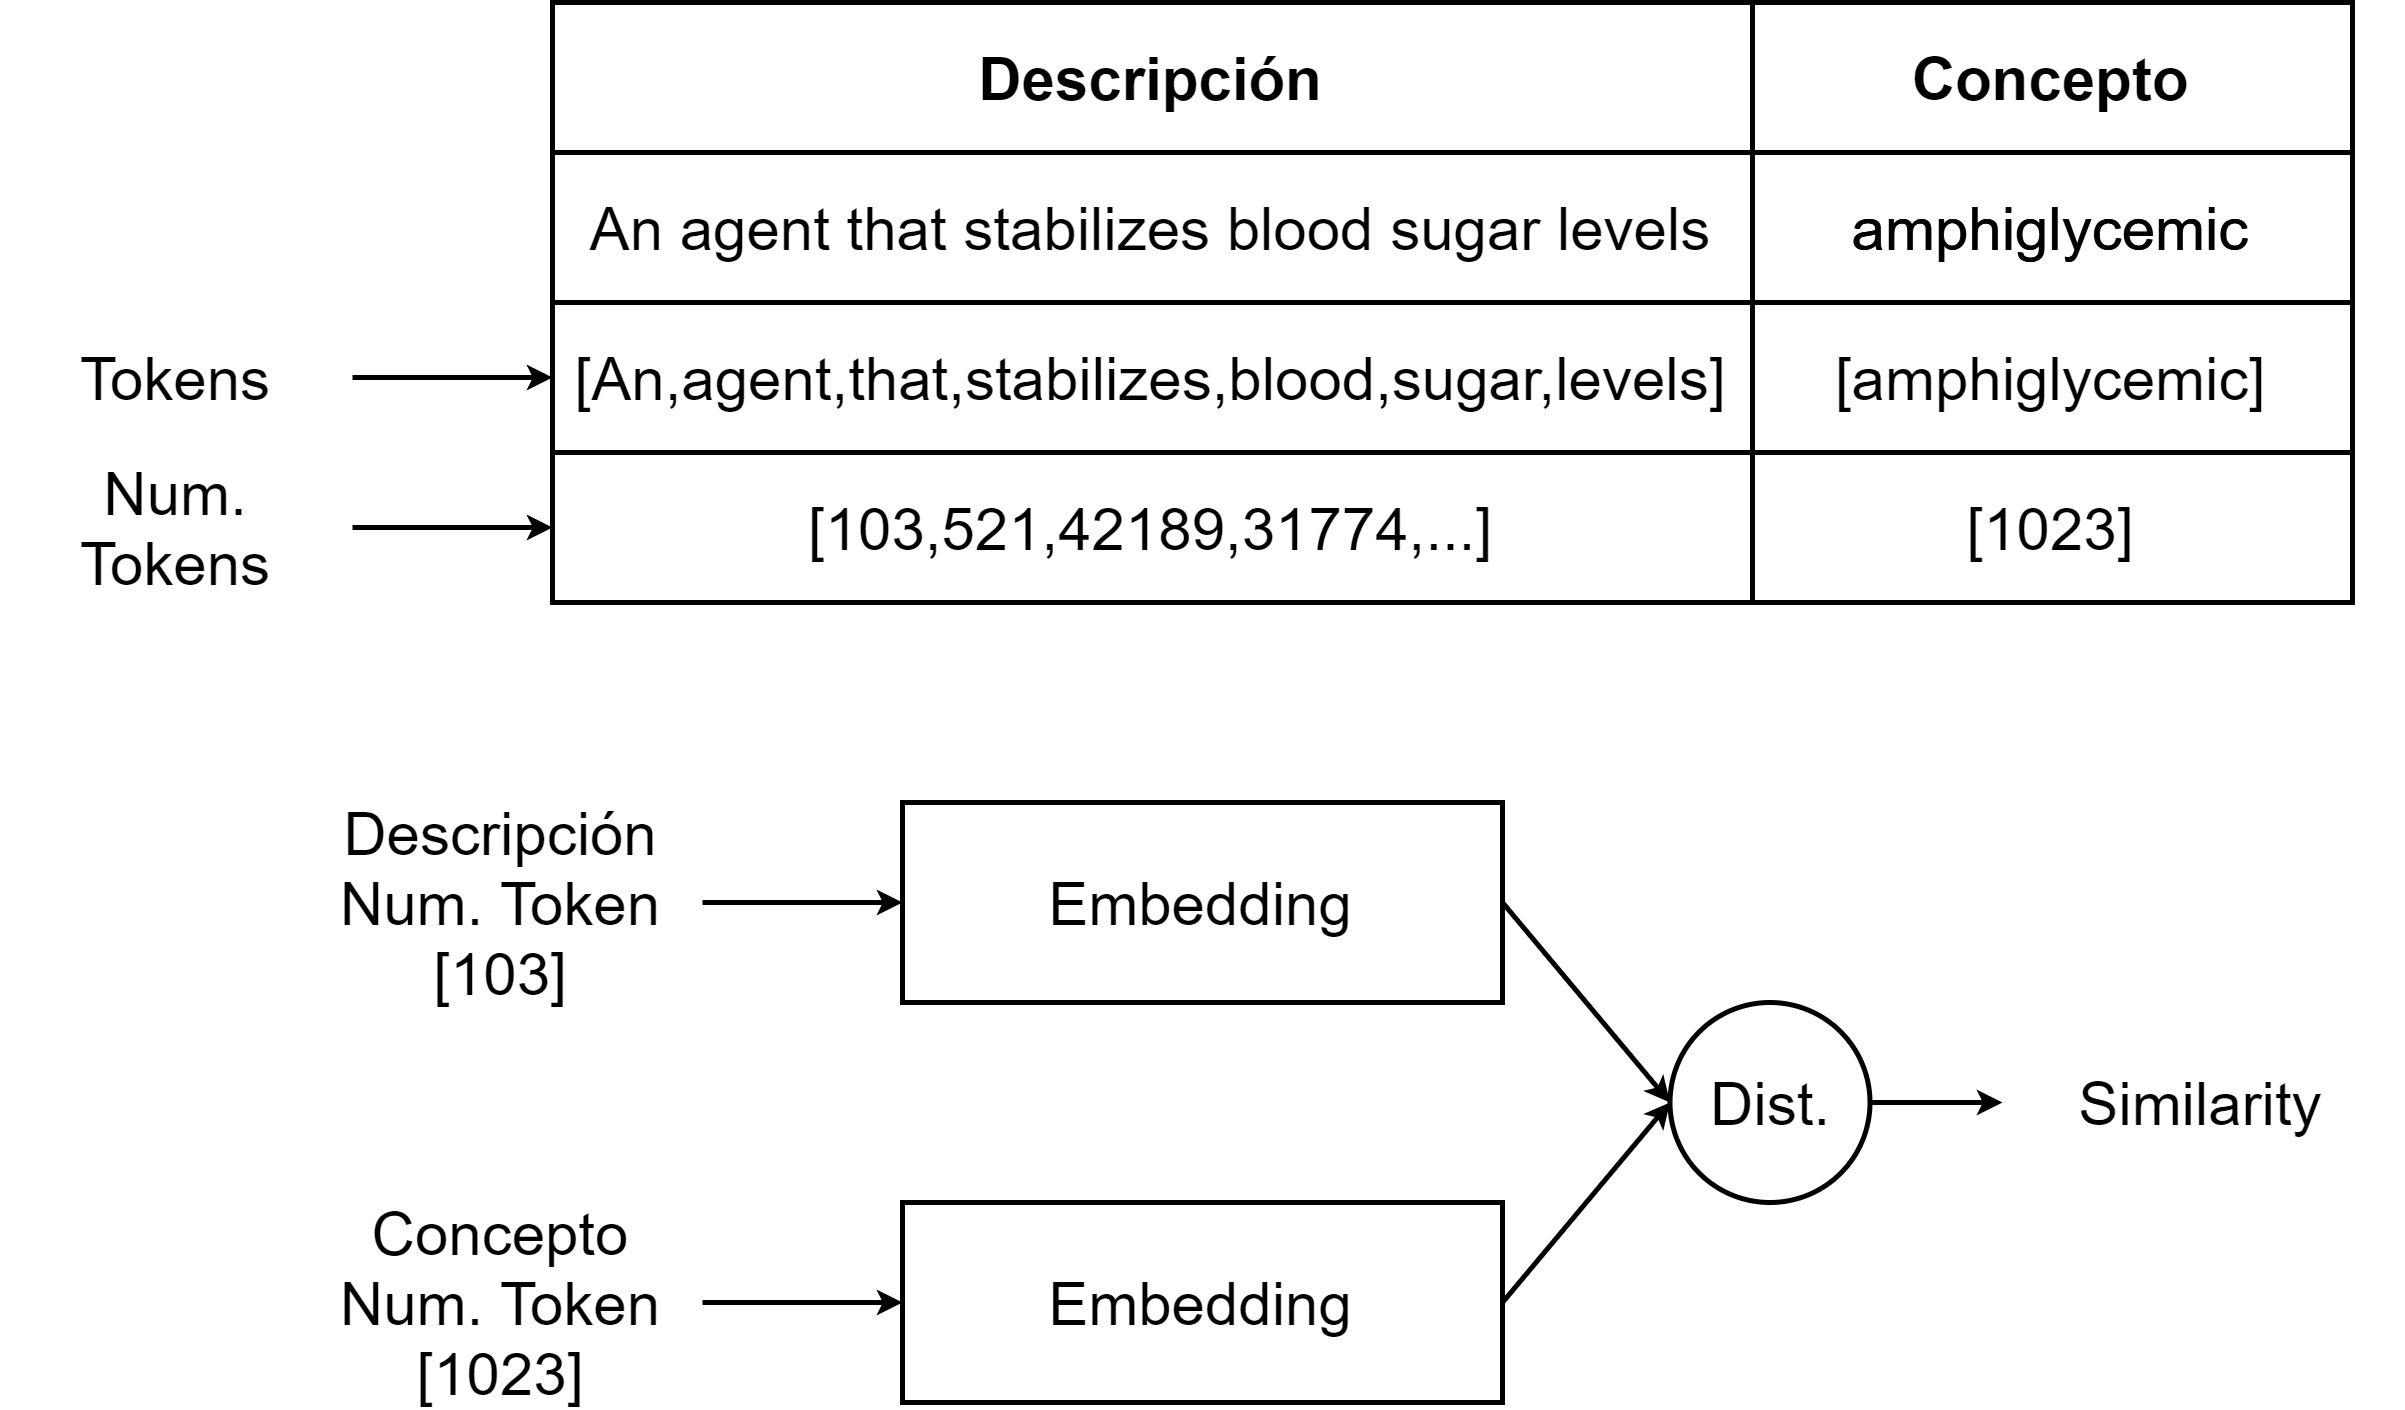

The diagram above was exported from draw.io. Its source (the exported page's mxGraphModel, read from the mxfile embedded in the PNG):
<mxGraphModel dx="1038" dy="547" grid="1" gridSize="10" guides="1" tooltips="1" connect="1" arrows="1" fold="1" page="1" pageScale="1" pageWidth="827" pageHeight="1169" math="0" shadow="0">
  <root>
    <mxCell id="UOskVGSmfqFLrcz9OXt8-0" />
    <mxCell id="UOskVGSmfqFLrcz9OXt8-1" parent="UOskVGSmfqFLrcz9OXt8-0" />
    <mxCell id="UOskVGSmfqFLrcz9OXt8-2" value="amphiglycemic" style="text;whiteSpace=wrap;html=1;align=center;verticalAlign=middle;strokeColor=default;" vertex="1" parent="UOskVGSmfqFLrcz9OXt8-1">
      <mxGeometry x="440" y="70" width="120" height="30" as="geometry" />
    </mxCell>
    <mxCell id="UOskVGSmfqFLrcz9OXt8-3" value="An agent that stabilizes blood sugar levels" style="text;whiteSpace=wrap;html=1;align=center;verticalAlign=middle;strokeColor=default;" vertex="1" parent="UOskVGSmfqFLrcz9OXt8-1">
      <mxGeometry x="200" y="70" width="240" height="30" as="geometry" />
    </mxCell>
    <mxCell id="UOskVGSmfqFLrcz9OXt8-4" value="Descripción" style="text;html=1;strokeColor=default;fillColor=none;align=center;verticalAlign=middle;whiteSpace=wrap;rounded=0;fontStyle=1" vertex="1" parent="UOskVGSmfqFLrcz9OXt8-1">
      <mxGeometry x="200" y="40" width="240" height="30" as="geometry" />
    </mxCell>
    <mxCell id="UOskVGSmfqFLrcz9OXt8-5" value="amphiglycemic" style="text;whiteSpace=wrap;html=1;align=center;verticalAlign=middle;strokeColor=default;" vertex="1" parent="UOskVGSmfqFLrcz9OXt8-1">
      <mxGeometry x="440" y="70" width="120" height="30" as="geometry" />
    </mxCell>
    <mxCell id="UOskVGSmfqFLrcz9OXt8-6" value="Concepto" style="text;html=1;strokeColor=default;fillColor=none;align=center;verticalAlign=middle;whiteSpace=wrap;rounded=0;fontStyle=1" vertex="1" parent="UOskVGSmfqFLrcz9OXt8-1">
      <mxGeometry x="440" y="40" width="120" height="30" as="geometry" />
    </mxCell>
    <mxCell id="UOskVGSmfqFLrcz9OXt8-7" value="amphiglycemic" style="text;whiteSpace=wrap;html=1;align=center;verticalAlign=middle;strokeColor=default;" vertex="1" parent="UOskVGSmfqFLrcz9OXt8-1">
      <mxGeometry x="440" y="70" width="120" height="30" as="geometry" />
    </mxCell>
    <mxCell id="UOskVGSmfqFLrcz9OXt8-8" value="[An,agent,that,stabilizes,blood,sugar,levels]" style="text;whiteSpace=wrap;html=1;align=center;verticalAlign=middle;strokeColor=default;" vertex="1" parent="UOskVGSmfqFLrcz9OXt8-1">
      <mxGeometry x="200" y="100" width="240" height="30" as="geometry" />
    </mxCell>
    <mxCell id="UOskVGSmfqFLrcz9OXt8-9" value="[amphiglycemic]" style="text;whiteSpace=wrap;html=1;align=center;verticalAlign=middle;strokeColor=default;" vertex="1" parent="UOskVGSmfqFLrcz9OXt8-1">
      <mxGeometry x="440" y="100" width="120" height="30" as="geometry" />
    </mxCell>
    <mxCell id="UOskVGSmfqFLrcz9OXt8-10" value="[103,521,42189,31774,...]" style="text;whiteSpace=wrap;html=1;align=center;verticalAlign=middle;strokeColor=default;" vertex="1" parent="UOskVGSmfqFLrcz9OXt8-1">
      <mxGeometry x="200" y="130" width="240" height="30" as="geometry" />
    </mxCell>
    <mxCell id="UOskVGSmfqFLrcz9OXt8-11" value="[1023]" style="text;whiteSpace=wrap;html=1;align=center;verticalAlign=middle;strokeColor=default;" vertex="1" parent="UOskVGSmfqFLrcz9OXt8-1">
      <mxGeometry x="440" y="130" width="120" height="30" as="geometry" />
    </mxCell>
    <mxCell id="UOskVGSmfqFLrcz9OXt8-12" style="edgeStyle=orthogonalEdgeStyle;rounded=0;orthogonalLoop=1;jettySize=auto;html=1;entryX=0;entryY=0.5;entryDx=0;entryDy=0;endSize=2;" edge="1" parent="UOskVGSmfqFLrcz9OXt8-1" source="UOskVGSmfqFLrcz9OXt8-13" target="UOskVGSmfqFLrcz9OXt8-8">
      <mxGeometry relative="1" as="geometry" />
    </mxCell>
    <mxCell id="UOskVGSmfqFLrcz9OXt8-13" value="Tokens" style="text;html=1;strokeColor=none;fillColor=none;align=center;verticalAlign=middle;whiteSpace=wrap;rounded=0;" vertex="1" parent="UOskVGSmfqFLrcz9OXt8-1">
      <mxGeometry x="90" y="100" width="70" height="30" as="geometry" />
    </mxCell>
    <mxCell id="UOskVGSmfqFLrcz9OXt8-14" style="edgeStyle=orthogonalEdgeStyle;rounded=0;orthogonalLoop=1;jettySize=auto;html=1;entryX=0;entryY=0.5;entryDx=0;entryDy=0;endSize=2;" edge="1" parent="UOskVGSmfqFLrcz9OXt8-1" source="UOskVGSmfqFLrcz9OXt8-15" target="UOskVGSmfqFLrcz9OXt8-10">
      <mxGeometry relative="1" as="geometry" />
    </mxCell>
    <mxCell id="UOskVGSmfqFLrcz9OXt8-15" value="Num. Tokens" style="text;html=1;strokeColor=none;fillColor=none;align=center;verticalAlign=middle;whiteSpace=wrap;rounded=0;" vertex="1" parent="UOskVGSmfqFLrcz9OXt8-1">
      <mxGeometry x="90" y="130" width="70" height="30" as="geometry" />
    </mxCell>
    <mxCell id="UOskVGSmfqFLrcz9OXt8-16" style="rounded=0;orthogonalLoop=1;jettySize=auto;html=1;entryX=0;entryY=0.5;entryDx=0;entryDy=0;endSize=2;exitX=1;exitY=0.5;exitDx=0;exitDy=0;" edge="1" parent="UOskVGSmfqFLrcz9OXt8-1" source="UOskVGSmfqFLrcz9OXt8-17" target="UOskVGSmfqFLrcz9OXt8-25">
      <mxGeometry relative="1" as="geometry">
        <mxPoint x="430" y="220" as="targetPoint" />
      </mxGeometry>
    </mxCell>
    <mxCell id="UOskVGSmfqFLrcz9OXt8-17" value="Embedding" style="rounded=0;whiteSpace=wrap;html=1;strokeColor=default;align=center;verticalAlign=middle;fillColor=none;" vertex="1" parent="UOskVGSmfqFLrcz9OXt8-1">
      <mxGeometry x="270" y="200" width="120" height="40" as="geometry" />
    </mxCell>
    <mxCell id="UOskVGSmfqFLrcz9OXt8-18" style="edgeStyle=orthogonalEdgeStyle;rounded=0;orthogonalLoop=1;jettySize=auto;html=1;entryX=0;entryY=0.5;entryDx=0;entryDy=0;endSize=2;" edge="1" parent="UOskVGSmfqFLrcz9OXt8-1" source="UOskVGSmfqFLrcz9OXt8-19" target="UOskVGSmfqFLrcz9OXt8-17">
      <mxGeometry relative="1" as="geometry" />
    </mxCell>
    <mxCell id="UOskVGSmfqFLrcz9OXt8-19" value="Descripción&lt;br&gt;Num. Token&lt;br&gt;[103]" style="text;html=1;strokeColor=none;fillColor=none;align=center;verticalAlign=middle;whiteSpace=wrap;rounded=0;" vertex="1" parent="UOskVGSmfqFLrcz9OXt8-1">
      <mxGeometry x="150" y="205" width="80" height="30" as="geometry" />
    </mxCell>
    <mxCell id="UOskVGSmfqFLrcz9OXt8-20" style="edgeStyle=orthogonalEdgeStyle;rounded=0;orthogonalLoop=1;jettySize=auto;html=1;entryX=0;entryY=0.5;entryDx=0;entryDy=0;endSize=2;" edge="1" parent="UOskVGSmfqFLrcz9OXt8-1" source="UOskVGSmfqFLrcz9OXt8-21" target="UOskVGSmfqFLrcz9OXt8-23">
      <mxGeometry relative="1" as="geometry" />
    </mxCell>
    <mxCell id="UOskVGSmfqFLrcz9OXt8-21" value="Concepto&lt;br&gt;Num. Token&lt;br&gt;[1023]" style="text;html=1;strokeColor=none;fillColor=none;align=center;verticalAlign=middle;whiteSpace=wrap;rounded=0;" vertex="1" parent="UOskVGSmfqFLrcz9OXt8-1">
      <mxGeometry x="150" y="285" width="80" height="30" as="geometry" />
    </mxCell>
    <mxCell id="UOskVGSmfqFLrcz9OXt8-22" style="edgeStyle=none;rounded=0;orthogonalLoop=1;jettySize=auto;html=1;entryX=0;entryY=0.5;entryDx=0;entryDy=0;endSize=2;strokeColor=default;exitX=1;exitY=0.5;exitDx=0;exitDy=0;" edge="1" parent="UOskVGSmfqFLrcz9OXt8-1" source="UOskVGSmfqFLrcz9OXt8-23" target="UOskVGSmfqFLrcz9OXt8-25">
      <mxGeometry relative="1" as="geometry" />
    </mxCell>
    <mxCell id="UOskVGSmfqFLrcz9OXt8-23" value="Embedding" style="rounded=0;whiteSpace=wrap;html=1;strokeColor=default;align=center;verticalAlign=middle;fillColor=none;" vertex="1" parent="UOskVGSmfqFLrcz9OXt8-1">
      <mxGeometry x="270" y="280" width="120" height="40" as="geometry" />
    </mxCell>
    <mxCell id="UOskVGSmfqFLrcz9OXt8-24" style="edgeStyle=none;rounded=0;orthogonalLoop=1;jettySize=auto;html=1;endSize=2;strokeColor=default;entryX=0;entryY=0.5;entryDx=0;entryDy=0;" edge="1" parent="UOskVGSmfqFLrcz9OXt8-1" source="UOskVGSmfqFLrcz9OXt8-25" target="UOskVGSmfqFLrcz9OXt8-28">
      <mxGeometry relative="1" as="geometry">
        <mxPoint x="490" y="260" as="targetPoint" />
      </mxGeometry>
    </mxCell>
    <mxCell id="UOskVGSmfqFLrcz9OXt8-25" value="Dist." style="ellipse;whiteSpace=wrap;html=1;aspect=fixed;strokeColor=default;align=center;verticalAlign=middle;fillColor=none;" vertex="1" parent="UOskVGSmfqFLrcz9OXt8-1">
      <mxGeometry x="423.5" y="240" width="40" height="40" as="geometry" />
    </mxCell>
    <mxCell id="UOskVGSmfqFLrcz9OXt8-28" value="&lt;span style=&quot;font-family: helvetica; font-size: 12px; font-style: normal; font-weight: 400; letter-spacing: normal; text-indent: 0px; text-transform: none; word-spacing: 0px; display: inline; float: none;&quot;&gt;Similarity&lt;/span&gt;" style="text;whiteSpace=wrap;html=1;align=center;verticalAlign=middle;fontColor=default;labelBackgroundColor=none;" vertex="1" parent="UOskVGSmfqFLrcz9OXt8-1">
      <mxGeometry x="490" y="240" width="80" height="40" as="geometry" />
    </mxCell>
  </root>
</mxGraphModel>